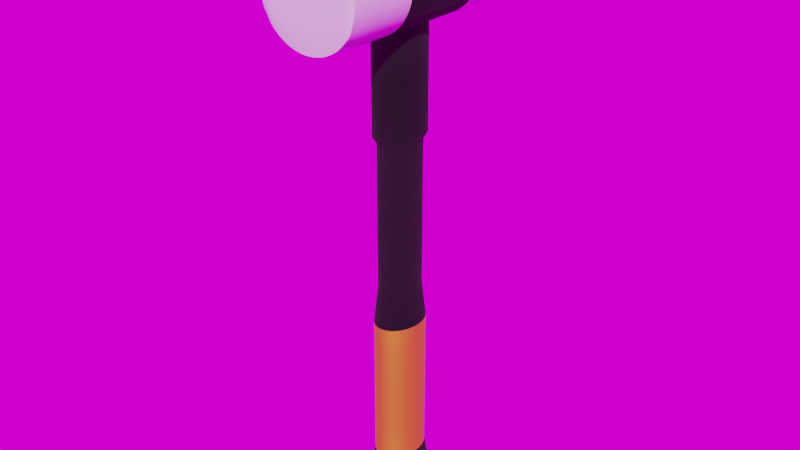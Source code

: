 # Source: Hammer.blend  (saved by Blender 3.6.13; exported with 4.5.12 LTS)
import bpy
from mathutils import Matrix  # noqa: F401  (used for matrix-valued properties, if any)

bpy.ops.wm.read_factory_settings(use_empty=True)
scene = bpy.context.scene
scene.name = 'Scene'

# ---- collections
col_collection = bpy.data.collections.new('Collection'); scene.collection.children.link(col_collection)
col_decals = bpy.data.collections.new('Decals'); scene.collection.children.link(col_decals)
col_subset = bpy.data.collections.new('Subset'); col_decals.children.link(col_subset)

# ---- images (referenced by path relative to the original .blend; pixels are not part of the script)
import os
ASSET_DIR = os.environ.get("B2B_ASSET_DIR", "")  # directory of the original .blend (textures are referenced by path, not embedded)
HERE = os.path.dirname(os.path.abspath(__file__))  # packed textures are extracted next to this script under _unpacked/

def load_image(name, relpath, width, height, colorspace="sRGB"):
    """Load a texture the original file referenced (path relative to the .blend, or extracted next to this script)."""
    p = next((c for c in (os.path.join(HERE, relpath), os.path.join(ASSET_DIR, relpath)) if relpath and os.path.exists(c)), "")
    if p:
        img = bpy.data.images.load(p, check_existing=True)
        img.name = name
    else:  # same state as the original file: an image datablock whose file is absent (Cycles renders it pink)
        img = bpy.data.images.new(name, width, height)
        img.source = "FILE"
        img.filepath = "//" + (relpath or name)
    img.colorspace_settings.name = colorspace
    return img
img_albedo_hammer = load_image('Albedo Hammer', 'Textures/Albedo Hammer.png', 1024, 1024, 'sRGB')
img_thatch_chapel_2k_hdr = load_image('thatch_chapel_2k.hdr', 'thatch_chapel_2k.hdr', 1024, 1024, 'Linear Rec.709')

# ---- materials (node trees are filled in below, after node groups)
mat_black_rubber = bpy.data.materials.new('Black rubber')
mat_nylon = bpy.data.materials.new('Nylon')
mat_grip = bpy.data.materials.new('Grip')

# ---- node groups
ng_auto_smooth = bpy.data.node_groups.new('Auto Smooth', 'GeometryNodeTree')
_s = ng_auto_smooth.interface.new_socket(name='Geometry', in_out='OUTPUT', socket_type='NodeSocketGeometry')
_s = ng_auto_smooth.interface.new_socket(name='Geometry', in_out='INPUT', socket_type='NodeSocketGeometry')
_s = ng_auto_smooth.interface.new_socket(name='Angle', in_out='INPUT', socket_type='NodeSocketFloat')
_s.subtype = 'ANGLE'
_s.min_value = 0.0
_s.max_value = 3.142
ng_auto_smooth.is_modifier = True
_N = ng_auto_smooth.nodes; _L = ng_auto_smooth.links
n0 = _N.new('NodeGroupOutput'); n0.name = 'Group Output'; n0.location = (480, -100)
n1 = _N.new('NodeGroupInput'); n1.name = 'Group Input'; n1.location = (-420, -300)
n2 = _N.new('NodeGroupInput'); n2.name = 'Group Input.001'; n2.location = (-60, -100)
n3 = _N.new('GeometryNodeSetShadeSmooth'); n3.name = 'Set Shade Smooth'; n3.location = (120, -100)
n3.domain = 'EDGE'
n4 = _N.new('GeometryNodeSetShadeSmooth'); n4.name = 'Set Shade Smooth.001'; n4.location = (300, -100)
n5 = _N.new('GeometryNodeInputMeshEdgeAngle'); n5.name = 'Edge Angle'; n5.location = (-420, -220)
n6 = _N.new('GeometryNodeInputEdgeSmooth'); n6.name = 'Is Edge Smooth'; n6.location = (-60, -160)
n7 = _N.new('GeometryNodeInputShadeSmooth'); n7.name = 'Is Face Smooth'; n7.location = (-240, -340)
n8 = _N.new('FunctionNodeBooleanMath'); n8.name = 'Boolean Math'; n8.location = (-60, -220)
n9 = _N.new('FunctionNodeCompare'); n9.name = 'Compare'; n9.location = (-240, -180)
n9.operation = 'LESS_EQUAL'
_L.new(n5.outputs[0], n9.inputs[0])
_L.new(n4.outputs[0], n0.inputs[0])
_L.new(n1.outputs[1], n9.inputs[1])
_L.new(n9.outputs[0], n8.inputs[0])
_L.new(n7.outputs[0], n8.inputs[1])
_L.new(n2.outputs[0], n3.inputs[0])
_L.new(n6.outputs[0], n3.inputs[1])
_L.new(n3.outputs[0], n4.inputs[0])
_L.new(n8.outputs[0], n3.inputs[2])
n0.is_active_output = True

# ---- material node trees
mat_black_rubber.use_nodes = True; mat_black_rubber.node_tree.nodes.clear()
_N = mat_black_rubber.node_tree.nodes; _L = mat_black_rubber.node_tree.links
n0 = _N.new('ShaderNodeBevel'); n0.name = 'Bevel'; n0.location = (-1403, 359)
n1 = _N.new('ShaderNodeNewGeometry'); n1.name = 'Geometry'; n1.location = (-1409, 205)
n2 = _N.new('ShaderNodeMapRange'); n2.name = 'Map Range'; n2.location = (-1111, 100)
n2.inputs[3].default_value = 1.0
n2.inputs[4].default_value = 0.0
n3 = _N.new('ShaderNodeVectorMath'); n3.name = 'Vector Math'; n3.location = (-1243, 334)
n3.operation = 'DOT_PRODUCT'
n4 = _N.new('ShaderNodeMix'); n4.name = 'Mix'; n4.location = (-994, 377)
n4.data_type = 'RGBA'
n4.inputs[6].default_value = (0.02204, 0.02136, 0.02273, 1.0)
n4.inputs[7].default_value = (0.1077, 0.1079, 0.1038, 1.0)
n5 = _N.new('ShaderNodeOutputMaterial'); n5.name = 'Material Output'; n5.location = (21, 363)
n6 = _N.new('ShaderNodeBsdfPrincipled'); n6.name = 'Principled BSDF'; n6.location = (-325, 367)
n6.distribution = 'GGX'
n6.subsurface_method = 'RANDOM_WALK_SKIN'
n6.inputs[1].default_value = 1.0
n6.inputs[2].default_value = 0.7182
n6.inputs[3].default_value = 1.45
n6.inputs[27].default_value = (0.0, 0.0, 0.0, 1.0)
n6.inputs[28].default_value = 1.0
n7 = _N.new('ShaderNodeBump'); n7.name = 'Bump'; n7.location = (-580, -105)
n7.inputs[1].default_value = 1.0
n7.inputs[2].default_value = 1.0
n8 = _N.new('ShaderNodeTexNoise'); n8.name = 'Noise Texture'; n8.location = (-799, -86)
n8.inputs[2].default_value = 184.5
n8.inputs[3].default_value = 7.5
n8.inputs[4].default_value = 1.0
n9 = _N.new('ShaderNodeTexImage'); n9.name = 'Image Texture'; n9.location = (-506, 687)
n9.image = img_albedo_hammer
_L.new(n6.outputs[0], n5.inputs[0])
_L.new(n0.outputs[0], n3.inputs[0])
_L.new(n1.outputs[1], n3.inputs[1])
_L.new(n3.outputs[1], n2.inputs[0])
_L.new(n2.outputs[0], n4.inputs[0])
_L.new(n4.outputs[2], n6.inputs[0])
_L.new(n7.outputs[0], n6.inputs[5])
_L.new(n8.outputs[1], n7.inputs[3])
n5.is_active_output = True
mat_nylon.use_nodes = True; mat_nylon.node_tree.nodes.clear()
_N = mat_nylon.node_tree.nodes; _L = mat_nylon.node_tree.links
n0 = _N.new('ShaderNodeOutputMaterial'); n0.name = 'Material Output'; n0.location = (651, 301)
n1 = _N.new('ShaderNodeBsdfPrincipled'); n1.name = 'Principled BSDF'; n1.location = (333, 322)
n1.distribution = 'GGX'
n1.subsurface_method = 'RANDOM_WALK_SKIN'
n1.inputs[0].default_value = (0.7682, 0.8148, 0.8388, 1.0)
n1.inputs[2].default_value = 0.1773
n1.inputs[3].default_value = 1.45
n1.inputs[13].default_value = 1.0
n1.inputs[18].default_value = 0.04545
n1.inputs[20].default_value = 0.0
n1.inputs[27].default_value = (0.0, 0.0, 0.0, 1.0)
n1.inputs[28].default_value = 1.0
n2 = _N.new('ShaderNodeTexImage'); n2.name = 'Image Texture'; n2.location = (-375, 463)
n2.image = img_albedo_hammer
_L.new(n1.outputs[0], n0.inputs[0])
n0.is_active_output = True
mat_grip.use_nodes = True; mat_grip.node_tree.nodes.clear()
_N = mat_grip.node_tree.nodes; _L = mat_grip.node_tree.links
n0 = _N.new('ShaderNodeOutputMaterial'); n0.name = 'Material Output'; n0.location = (300, 300)
n1 = _N.new('ShaderNodeBsdfPrincipled'); n1.name = 'Principled BSDF'; n1.location = (10, 300)
n1.distribution = 'GGX'
n1.subsurface_method = 'RANDOM_WALK_SKIN'
n1.inputs[0].default_value = (1.0, 0.7092, 0.05105, 1.0)
n1.inputs[1].default_value = 1.0
n1.inputs[2].default_value = 0.6318
n1.inputs[3].default_value = 1.45
n1.inputs[27].default_value = (0.0, 0.0, 0.0, 1.0)
n1.inputs[28].default_value = 1.0
n2 = _N.new('ShaderNodeTexImage'); n2.name = 'Image Texture'; n2.location = (-488, 433)
n2.image = img_albedo_hammer
_L.new(n1.outputs[0], n0.inputs[0])
n0.is_active_output = True

# ---- world
world_world = bpy.data.worlds.new('World'); scene.world = world_world
world_world.use_nodes = True; world_world.node_tree.nodes.clear()
_N = world_world.node_tree.nodes; _L = world_world.node_tree.links
n0 = _N.new('ShaderNodeOutputWorld'); n0.name = 'World Output'; n0.location = (300, 300)
n1 = _N.new('ShaderNodeBackground'); n1.name = 'Background'; n1.location = (10, 300)
n2 = _N.new('ShaderNodeTexEnvironment'); n2.name = 'Environment Texture'; n2.location = (-280, 280)
n2.image = img_thatch_chapel_2k_hdr
_L.new(n1.outputs[0], n0.inputs[0])
_L.new(n2.outputs[0], n1.inputs[0])
n0.is_active_output = True
world_world.color = (0.05088, 0.05088, 0.05088)
world_world.use_sun_shadow = False
world_world.sun_shadow_jitter_overblur = 0.0

# ---- meshes
me_cylinder_001 = bpy.data.meshes.new('Cylinder.001')
me_cylinder_001.from_pydata([(4.861e-11, 0.02546, -0.1625), (0.0, 0.02, 0.1733), (0.009734, 0.02205, -0.1625), (0.007647, 0.01732, 0.1733), (0.01686, 0.01273, -0.1625), (0.01324, 0.01, 0.1733), (0.01947, -4.238e-11, -0.1625), (0.01529, 0.0, 0.1733), (0.01686, -0.01273, -0.1625), (0.01324, -0.01, 0.1733), (0.009734, -0.02205, -0.1625), (0.007647, -0.01732, 0.1733), (4.861e-11, -0.02546, -0.1625), (0.0, -0.02, 0.1733), (-0.009734, -0.02205, -0.1625), (-0.007647, -0.01732, 0.1733), (-0.01686, -0.01273, -0.1625), (-0.01324, -0.01, 0.1733), (-0.01947, -4.238e-11, -0.1625), (-0.01529, 0.0, 0.1733), (-0.01686, 0.01273, -0.1625), (-0.01324, 0.01, 0.1733), (-0.009734, 0.02205, -0.1625), (-0.007647, 0.01732, 0.1733), (-1.454e-11, 0.01673, 0.08724), (0.006398, 0.01449, 0.08724), (0.01108, 0.008367, 0.08724), (0.0128, 0.0, 0.08724), (0.01108, -0.008367, 0.08724), (0.006398, -0.01449, 0.08724), (-1.454e-11, -0.01673, 0.08724), (-0.006398, -0.01449, 0.08724), (-0.01108, -0.008367, 0.08724), (-0.0128, 0.0, 0.08724), (-0.01108, 0.008367, 0.08724), (-0.006398, 0.01449, 0.08724), (0.006398, 0.01449, -0.00999), (0.01108, 0.008367, -0.00999), (0.0128, 0.0, -0.00999), (0.01108, -0.008367, -0.00999), (0.006398, -0.01449, -0.00999), (-1.454e-11, -0.01673, -0.00999), (-0.006398, -0.01449, -0.00999), (-0.01108, -0.008367, -0.00999), (-0.0128, 0.0, -0.00999), (-0.01108, 0.008367, -0.00999), (-0.006398, 0.01449, -0.00999), (0.0, 0.02, -0.03538), (-0.007647, 0.01732, 0.09174), (0.0, 0.02, 0.09174), (-0.01324, 0.01, 0.09174), (-0.01529, 0.0, 0.09174), (-0.01324, -0.01, 0.09174), (-0.007647, -0.01732, 0.09174), (0.0, -0.02, 0.09174), (0.007647, -0.01732, 0.09174), (0.01324, -0.01, 0.09174), (0.01529, 0.0, 0.09174), (0.01324, 0.01, 0.09174), (0.007647, 0.01732, 0.09174), (-1.454e-11, 0.01673, -0.00999), (0.007647, 0.01732, -0.03538), (0.01324, 0.01, -0.03538), (0.01529, 0.0, -0.03538), (0.01324, -0.01, -0.03538), (0.007647, -0.01732, -0.03538), (0.0, -0.02, -0.03538), (-0.007647, -0.01732, -0.03538), (-0.01324, -0.01, -0.03538), (-0.01529, 0.0, -0.03538), (-0.01324, 0.01, -0.03538), (-0.007647, 0.01732, -0.03538), (0.0, 0.0, -0.1625), (0.0, 0.01, -0.1625), (0.0, -0.01, -0.1625), (0.0, -0.01, 0.1733), (0.0, 0.0, 0.1733), (0.0, 0.01, 0.1733), (0.007647, 0.01732, -0.1343), (0.01324, 0.01, -0.1343), (0.01529, 0.0, -0.1343), (0.01324, -0.01, -0.1343), (0.007647, -0.01732, -0.1343), (0.0, -0.02, -0.1343), (-0.007647, -0.01732, -0.1343), (-0.01324, -0.01, -0.1343), (-0.01529, 0.0, -0.1343), (-0.01324, 0.01, -0.1343), (-0.007647, 0.01732, -0.1343), (0.0, 0.02, -0.1343), (0.0, 0.02988, 0.225), (0.0, -0.02988, 0.225), (0.0175, 0.02988, 0.2203), (0.0175, -0.02988, 0.2203), (0.03031, 0.02988, 0.2075), (0.03031, -0.02988, 0.2075), (0.035, 0.02988, 0.19), (0.035, -0.02988, 0.19), (0.03031, 0.02988, 0.1725), (0.03031, -0.02988, 0.1725), (0.0175, 0.02988, 0.1597), (0.0175, -0.02988, 0.1597), (0.0, 0.02988, 0.155), (0.0, -0.02988, 0.155), (-0.0175, 0.02988, 0.1597), (-0.0175, -0.02988, 0.1597), (-0.03031, 0.02988, 0.1725), (-0.03031, -0.02988, 0.1725), (-0.035, 0.02988, 0.19), (-0.035, -0.02988, 0.19), (-0.03031, 0.02988, 0.2075), (-0.03031, -0.02988, 0.2075), (-0.0175, 0.02988, 0.2203), (-0.0175, -0.02988, 0.2203), (0.0, -0.075, 0.19), (0.0175, -0.075, 0.19), (-0.0175, -0.075, 0.19), (-0.0175, 0.075, 0.19), (0.0175, 0.075, 0.19), (0.0, 0.075, 0.19), (0.0, 0.075, 0.225), (0.0175, 0.075, 0.2203), (0.0175, -0.075, 0.2203), (0.0, -0.075, 0.225), (0.03031, 0.075, 0.2075), (0.03031, -0.075, 0.2075), (0.035, 0.075, 0.19), (0.035, -0.075, 0.19), (0.03031, 0.075, 0.1725), (0.03031, -0.075, 0.1725), (0.0175, 0.075, 0.1597), (0.0175, -0.075, 0.1597), (0.0, 0.075, 0.155), (0.0, -0.075, 0.155), (-0.0175, 0.075, 0.1597), (-0.0175, -0.075, 0.1597), (-0.03031, 0.075, 0.1725), (-0.03031, -0.075, 0.1725), (-0.035, 0.075, 0.19), (-0.035, -0.075, 0.19), (-0.03031, 0.075, 0.2075), (-0.03031, -0.075, 0.2075), (-0.0175, 0.075, 0.2203), (-0.0175, -0.075, 0.2203)], [], [(49, 1, 3, 59), (59, 3, 5, 58), (58, 5, 7, 57), (57, 7, 9, 56), (56, 9, 11, 55), (55, 11, 13, 54), (54, 13, 15, 53), (53, 15, 17, 52), (52, 17, 19, 51), (51, 19, 21, 50), (75, 17, 15, 13), (50, 21, 23, 48), (48, 23, 1, 49), (74, 8, 10, 12), (46, 35, 24, 60), (45, 34, 35, 46), (44, 33, 34, 45), (43, 32, 33, 44), (42, 31, 32, 43), (41, 30, 31, 42), (40, 29, 30, 41), (39, 28, 29, 40), (38, 27, 28, 39), (37, 26, 27, 38), (36, 25, 26, 37), (60, 24, 25, 36), (89, 47, 61, 78), (78, 61, 62, 79), (79, 62, 63, 80), (80, 63, 64, 81), (81, 64, 65, 82), (82, 65, 66, 83), (83, 66, 67, 84), (84, 67, 68, 85), (85, 68, 69, 86), (86, 69, 70, 87), (87, 70, 71, 88), (88, 71, 47, 89), (24, 35, 48, 49), (35, 34, 50, 48), (34, 33, 51, 50), (33, 32, 52, 51), (32, 31, 53, 52), (31, 30, 54, 53), (30, 29, 55, 54), (29, 28, 56, 55), (28, 27, 57, 56), (27, 26, 58, 57), (26, 25, 59, 58), (25, 24, 49, 59), (60, 36, 61, 47), (36, 37, 62, 61), (37, 38, 63, 62), (38, 39, 64, 63), (39, 40, 65, 64), (40, 41, 66, 65), (41, 42, 67, 66), (42, 43, 68, 67), (43, 44, 69, 68), (44, 45, 70, 69), (45, 46, 71, 70), (46, 60, 47, 71), (73, 4, 6, 72), (16, 74, 12, 14), (20, 73, 72, 18), (22, 0, 73, 20), (0, 2, 4, 73), (18, 72, 74, 16), (72, 6, 8, 74), (77, 21, 19, 76), (1, 23, 21, 77), (76, 19, 17, 75), (5, 77, 76, 7), (7, 76, 75, 9), (9, 75, 13, 11), (3, 1, 77, 5), (22, 88, 89, 0), (20, 87, 88, 22), (18, 86, 87, 20), (16, 85, 86, 18), (14, 84, 85, 16), (12, 83, 84, 14), (10, 82, 83, 12), (8, 81, 82, 10), (6, 80, 81, 8), (4, 79, 80, 6), (2, 78, 79, 4), (0, 89, 78, 2), (90, 91, 93, 92), (92, 93, 95, 94), (94, 95, 97, 96), (96, 97, 99, 98), (98, 99, 101, 100), (100, 101, 103, 102), (102, 103, 105, 104), (104, 105, 107, 106), (106, 107, 109, 108), (108, 109, 111, 110), (116, 139, 137, 135), (110, 111, 113, 112), (112, 113, 91, 90), (117, 134, 136, 138), (115, 114, 133, 131), (143, 141, 139, 116), (122, 123, 114, 115), (127, 115, 131, 129), (125, 122, 115, 127), (123, 143, 116, 114), (114, 116, 135, 133), (118, 126, 128, 130), (119, 118, 130, 132), (120, 121, 118, 119), (142, 117, 138, 140), (121, 124, 126, 118), (117, 119, 132, 134), (142, 120, 119, 117), (90, 92, 121, 120), (93, 91, 123, 122), (92, 94, 124, 121), (95, 93, 122, 125), (94, 96, 126, 124), (97, 95, 125, 127), (96, 98, 128, 126), (99, 97, 127, 129), (98, 100, 130, 128), (101, 99, 129, 131), (100, 102, 132, 130), (103, 101, 131, 133), (102, 104, 134, 132), (105, 103, 133, 135), (104, 106, 136, 134), (107, 105, 135, 137), (106, 108, 138, 136), (109, 107, 137, 139), (108, 110, 140, 138), (111, 109, 139, 141), (110, 112, 142, 140), (113, 111, 141, 143), (112, 90, 120, 142), (91, 113, 143, 123)])
me_cylinder_001.polygons.foreach_set('use_smooth', [True] * 140)
me_cylinder_001.polygons.foreach_set('material_index', [0, 0, 0, 0, 0, 0, 0, 0, 0, 0, 0, 0, 0, 0, 0, 0, 0, 0, 0, 0, 0, 0, 0, 0, 0, 0, 2, 2, 2, 2, 2, 2, 2, 2, 2, 2, 2, 2, 0, 0, 0, 0, 0, 0, 0, 0, 0, 0, 0, 0, 0, 0, 0, 0, 0, 0, 0, 0, 0, 0, 0, 0, 0, 0, 0, 0, 0, 0, 0, 0, 0, 0, 0, 0, 0, 0, 0, 0, 0, 0, 0, 0, 0, 0, 0, 0, 0, 0, 0, 0, 0, 0, 0, 0, 0, 0, 0, 0, 1, 0, 0, 1, 1, 1, 1, 1, 1, 1, 1, 1, 1, 1, 1, 1, 1, 1, 1, 1, 1, 1, 1, 1, 1, 1, 1, 1, 1, 1, 1, 1, 1, 1, 1, 1, 1, 1, 1, 1, 1, 1])
_k = {(0, 2): 0.99, (1, 3): 0.99, (2, 4): 0.99, (3, 5): 0.99, (4, 6): 0.99, (5, 7): 0.99, (6, 8): 0.99, (7, 9): 0.99, (8, 10): 0.99, (9, 11): 0.99, (10, 12): 0.99, (11, 13): 0.99, (12, 14): 0.99, (13, 15): 0.99, (14, 16): 0.99, (15, 17): 0.99, (16, 18): 0.99, (17, 19): 0.99, (18, 20): 0.99, (19, 21): 0.99, (20, 22): 0.99, (21, 23): 0.99, (0, 22): 0.99, (1, 23): 0.99, (48, 49): 1.0, (48, 50): 1.0, (50, 51): 1.0, (51, 52): 1.0, (52, 53): 1.0, (53, 54): 1.0, (54, 55): 1.0, (55, 56): 1.0, (56, 57): 1.0, (57, 58): 1.0, (58, 59): 1.0, (49, 59): 1.0, (47, 61): 1.0, (61, 62): 1.0, (62, 63): 1.0, (63, 64): 1.0, (64, 65): 1.0, (65, 66): 1.0, (66, 67): 1.0, (67, 68): 1.0, (68, 69): 1.0, (69, 70): 1.0, (70, 71): 1.0, (47, 71): 1.0, (24, 35): 1.0, (34, 35): 1.0, (33, 34): 1.0, (32, 33): 1.0, (31, 32): 1.0, (30, 31): 1.0, (29, 30): 1.0, (28, 29): 1.0, (27, 28): 1.0, (26, 27): 1.0, (25, 26): 1.0, (24, 25): 1.0, (36, 60): 1.0, (36, 37): 1.0, (37, 38): 1.0, (38, 39): 1.0, (39, 40): 1.0, (40, 41): 1.0, (41, 42): 1.0, (42, 43): 1.0, (43, 44): 1.0, (44, 45): 1.0, (45, 46): 1.0, (46, 60): 1.0, (88, 89): 1.0, (87, 88): 1.0, (86, 87): 1.0, (85, 86): 1.0, (84, 85): 1.0, (83, 84): 1.0, (82, 83): 1.0, (81, 82): 1.0, (80, 81): 1.0, (79, 80): 1.0, (78, 79): 1.0, (78, 89): 1.0, (120, 121): 0.98, (122, 123): 0.98, (121, 124): 0.98, (122, 125): 0.98, (124, 126): 0.98, (125, 127): 0.98, (126, 128): 0.98, (127, 129): 0.98, (128, 130): 0.98, (129, 131): 0.98, (130, 132): 0.98, (131, 133): 0.98, (132, 134): 0.98, (133, 135): 0.98, (134, 136): 0.98, (135, 137): 0.98, (136, 138): 0.98, (137, 139): 0.98, (138, 140): 0.98, (139, 141): 0.98, (140, 142): 0.98, (141, 143): 0.98, (120, 142): 0.98, (123, 143): 0.98, (90, 92): 0.98, (91, 93): 0.98, (92, 94): 0.98, (93, 95): 0.98, (94, 96): 0.98, (95, 97): 0.98, (96, 98): 0.98, (97, 99): 0.98, (98, 100): 0.98, (99, 101): 0.98, (100, 102): 0.98, (101, 103): 0.98, (102, 104): 0.98, (103, 105): 0.98, (104, 106): 0.98, (105, 107): 0.98, (106, 108): 0.98, (107, 109): 0.98, (108, 110): 0.98, (109, 111): 0.98, (110, 112): 0.98, (111, 113): 0.98, (90, 112): 0.98, (91, 113): 0.98}
me_cylinder_001.attributes.new('crease_edge', 'FLOAT', 'EDGE').data.foreach_set('value', [_k.get((min(e.vertices), max(e.vertices)), 0.0) for e in me_cylinder_001.edges])
_uv = me_cylinder_001.uv_layers.new(name='UVMap')
_uv.uv.foreach_set('vector', [0.04523, 0.2469, 0.04523, 0.007352, 0.06769, 0.00708, 0.06769, 0.2466, 0.06769, 0.2466, 0.06769, 0.00708, 0.08413, 0.006337, 0.08413, 0.2459, 0.2099, 0.6393, 0.23, 0.4602, 0.2596, 0.4595, 0.2395, 0.6386, 0.2395, 0.6386, 0.2596, 0.4595, 0.2884, 0.4668, 0.2682, 0.6459, 0.09681, 0.2459, 0.09681, 0.006337, 0.1132, 0.00708, 0.1132, 0.2466, 0.1132, 0.2466, 0.1132, 0.00708, 0.1357, 0.007352, 0.1357, 0.2469, 0.1357, 0.2469, 0.1357, 0.007352, 0.1582, 0.00708, 0.1582, 0.2466, 0.1582, 0.2466, 0.1582, 0.00708, 0.1746, 0.006337, 0.1746, 0.2459, 0.3236, 0.6393, 0.3438, 0.4602, 0.3734, 0.4595, 0.3533, 0.6386, 0.3533, 0.6386, 0.3734, 0.4595, 0.4021, 0.4668, 0.382, 0.6459, 0.8545, 0.0354, 0.8272, 0.03146, 0.8418, 0.01185, 0.8587, 0.006337, 0.006337, 0.2459, 0.006337, 0.006337, 0.02278, 0.00708, 0.02278, 0.2466, 0.02278, 0.2466, 0.02278, 0.00708, 0.04523, 0.007352, 0.04523, 0.2469, 0.5037, 0.7979, 0.535, 0.8102, 0.5176, 0.8355, 0.4976, 0.8429, 0.02645, 0.5449, 0.02645, 0.2595, 0.04523, 0.2598, 0.04523, 0.5451, 0.01269, 0.5443, 0.01269, 0.2589, 0.02645, 0.2595, 0.02645, 0.5449, 0.3276, 0.8666, 0.3516, 0.6533, 0.3756, 0.6593, 0.3516, 0.8727, 0.3028, 0.8672, 0.3268, 0.6538, 0.3516, 0.6533, 0.3276, 0.8666, 0.1545, 0.5449, 0.1545, 0.2595, 0.1682, 0.2589, 0.1682, 0.5443, 0.1357, 0.5451, 0.1357, 0.2598, 0.1545, 0.2595, 0.1545, 0.5449, 0.1169, 0.5449, 0.1169, 0.2595, 0.1357, 0.2598, 0.1357, 0.5451, 0.1032, 0.5443, 0.1032, 0.2589, 0.1169, 0.2595, 0.1169, 0.5449, 0.2138, 0.8666, 0.2378, 0.6533, 0.2619, 0.6593, 0.2379, 0.8727, 0.189, 0.8672, 0.213, 0.6538, 0.2378, 0.6533, 0.2138, 0.8666, 0.06402, 0.5449, 0.06402, 0.2595, 0.07778, 0.2589, 0.07778, 0.5443, 0.04523, 0.5451, 0.04523, 0.2598, 0.06402, 0.2595, 0.06402, 0.5449, 0.04523, 0.9105, 0.04523, 0.62, 0.06769, 0.6197, 0.06769, 0.9102, 0.06769, 0.9102, 0.06769, 0.6197, 0.08413, 0.619, 0.08413, 0.9095, 0.4148, 0.682, 0.4148, 0.4635, 0.4442, 0.4595, 0.4442, 0.6781, 0.4442, 0.6781, 0.4442, 0.4595, 0.4736, 0.4635, 0.4736, 0.682, 0.09681, 0.9095, 0.09681, 0.619, 0.1132, 0.6197, 0.1132, 0.9102, 0.1132, 0.9102, 0.1132, 0.6197, 0.1357, 0.62, 0.1357, 0.9105, 0.1357, 0.9105, 0.1357, 0.62, 0.1582, 0.6197, 0.1582, 0.9102, 0.1582, 0.9102, 0.1582, 0.6197, 0.1746, 0.619, 0.1746, 0.9095, 0.4862, 0.682, 0.4862, 0.4635, 0.5156, 0.4595, 0.5156, 0.6781, 0.5156, 0.6781, 0.5156, 0.4595, 0.545, 0.4635, 0.545, 0.682, 0.006337, 0.9095, 0.006337, 0.619, 0.02278, 0.6197, 0.02278, 0.9102, 0.02278, 0.9102, 0.02278, 0.6197, 0.04523, 0.62, 0.04523, 0.9105, 0.04523, 0.2598, 0.02645, 0.2595, 0.02278, 0.2466, 0.04523, 0.2469, 0.3925, 0.6704, 0.3756, 0.6593, 0.382, 0.6459, 0.4021, 0.659, 0.3756, 0.6593, 0.3516, 0.6533, 0.3533, 0.6386, 0.382, 0.6459, 0.3516, 0.6533, 0.3268, 0.6538, 0.3236, 0.6393, 0.3533, 0.6386, 0.3268, 0.6538, 0.3079, 0.6608, 0.301, 0.6477, 0.3236, 0.6393, 0.1545, 0.2595, 0.1357, 0.2598, 0.1357, 0.2469, 0.1582, 0.2466, 0.1357, 0.2598, 0.1169, 0.2595, 0.1132, 0.2466, 0.1357, 0.2469, 0.2787, 0.6704, 0.2619, 0.6593, 0.2682, 0.6459, 0.2884, 0.659, 0.2619, 0.6593, 0.2378, 0.6533, 0.2395, 0.6386, 0.2682, 0.6459, 0.2378, 0.6533, 0.213, 0.6538, 0.2099, 0.6393, 0.2395, 0.6386, 0.213, 0.6538, 0.1942, 0.6608, 0.1873, 0.6477, 0.2099, 0.6393, 0.06402, 0.2595, 0.04523, 0.2598, 0.04523, 0.2469, 0.06769, 0.2466, 0.04523, 0.5451, 0.06402, 0.5449, 0.06769, 0.6197, 0.04523, 0.62, 0.8188, 0.2287, 0.8285, 0.2107, 0.8858, 0.2155, 0.8741, 0.237, 0.8285, 0.2107, 0.8321, 0.1861, 0.89, 0.1861, 0.8858, 0.2155, 0.8321, 0.1861, 0.8285, 0.1616, 0.8858, 0.1568, 0.89, 0.1861, 0.8285, 0.1616, 0.8188, 0.1436, 0.8741, 0.1353, 0.8858, 0.1568, 0.1169, 0.5449, 0.1357, 0.5451, 0.1357, 0.62, 0.1132, 0.6197, 0.1357, 0.5451, 0.1545, 0.5449, 0.1582, 0.6197, 0.1357, 0.62, 0.8188, 0.3431, 0.8285, 0.3251, 0.8858, 0.3299, 0.8741, 0.3514, 0.8285, 0.3251, 0.8321, 0.3006, 0.89, 0.3006, 0.8858, 0.3299, 0.8321, 0.3006, 0.8285, 0.276, 0.8858, 0.2712, 0.89, 0.3006, 0.8285, 0.276, 0.8188, 0.258, 0.8741, 0.2497, 0.8858, 0.2712, 0.02645, 0.5449, 0.04523, 0.5451, 0.04523, 0.62, 0.02278, 0.6197, 0.5115, 0.7397, 0.545, 0.7361, 0.545, 0.7739, 0.5076, 0.7688, 0.4703, 0.8015, 0.5037, 0.7979, 0.4976, 0.8429, 0.4803, 0.8305, 0.4803, 0.7274, 0.5115, 0.7397, 0.5076, 0.7688, 0.4703, 0.7638, 0.4976, 0.7021, 0.5176, 0.6947, 0.5115, 0.7397, 0.4803, 0.7274, 0.5176, 0.6947, 0.535, 0.7072, 0.545, 0.7361, 0.5115, 0.7397, 0.4703, 0.7638, 0.5076, 0.7688, 0.5037, 0.7979, 0.4703, 0.8015, 0.5076, 0.7688, 0.545, 0.7739, 0.535, 0.8102, 0.5037, 0.7979, 0.846, 0.09353, 0.8188, 0.08959, 0.8188, 0.05991, 0.8503, 0.06447, 0.8418, 0.1226, 0.8272, 0.1125, 0.8188, 0.08959, 0.846, 0.09353, 0.8503, 0.06447, 0.8188, 0.05991, 0.8272, 0.03146, 0.8545, 0.0354, 0.8733, 0.09748, 0.846, 0.09353, 0.8503, 0.06447, 0.8817, 0.06902, 0.8817, 0.06902, 0.8503, 0.06447, 0.8545, 0.0354, 0.8817, 0.03935, 0.8817, 0.03935, 0.8545, 0.0354, 0.8587, 0.006337, 0.8733, 0.0164, 0.8587, 0.1171, 0.8418, 0.1226, 0.846, 0.09353, 0.8733, 0.09748, 0.01665, 0.9933, 0.02278, 0.9102, 0.04523, 0.9105, 0.04523, 0.9937, 0.8464, 0.4869, 0.7804, 0.4949, 0.7688, 0.4734, 0.8316, 0.4595, 0.8518, 0.5243, 0.7847, 0.5243, 0.7804, 0.4949, 0.8464, 0.4869, 0.8464, 0.5617, 0.7804, 0.5537, 0.7847, 0.5243, 0.8518, 0.5243, 0.8316, 0.5891, 0.7688, 0.5752, 0.7804, 0.5537, 0.8464, 0.5617, 0.1357, 0.9937, 0.1357, 0.9105, 0.1582, 0.9102, 0.1643, 0.9933, 0.1071, 0.9933, 0.1132, 0.9102, 0.1357, 0.9105, 0.1357, 0.9937, 0.8464, 0.6982, 0.7804, 0.7062, 0.7688, 0.6847, 0.8316, 0.6708, 0.8518, 0.7355, 0.7847, 0.7355, 0.7804, 0.7062, 0.8464, 0.6982, 0.8464, 0.7729, 0.7804, 0.7649, 0.7847, 0.7355, 0.8518, 0.7355, 0.8316, 0.8003, 0.7688, 0.7864, 0.7804, 0.7649, 0.8464, 0.7729, 0.04523, 0.9937, 0.04523, 0.9105, 0.06769, 0.9102, 0.07382, 0.9933, 0.1873, 0.3144, 0.1873, 0.1389, 0.2334, 0.1389, 0.2334, 0.3144, 0.2334, 0.3144, 0.2334, 0.1389, 0.2866, 0.1389, 0.2866, 0.3144, 0.2866, 0.3144, 0.2866, 0.1389, 0.3326, 0.1389, 0.3326, 0.3144, 0.6484, 0.1389, 0.6484, 0.3144, 0.6007, 0.3144, 0.6007, 0.1389, 0.6007, 0.1389, 0.6007, 0.3144, 0.5476, 0.3144, 0.5476, 0.1389, 0.5476, 0.1389, 0.5476, 0.3144, 0.5034, 0.3144, 0.5034, 0.1389, 0.6611, 0.3144, 0.6611, 0.1389, 0.7053, 0.1389, 0.7053, 0.3144, 0.7053, 0.3144, 0.7053, 0.1389, 0.7584, 0.1389, 0.7584, 0.3144, 0.7584, 0.3144, 0.7584, 0.1389, 0.8061, 0.1389, 0.8061, 0.3144, 0.3453, 0.3144, 0.3453, 0.1389, 0.3914, 0.1389, 0.3914, 0.3144, 0.6702, 0.5092, 0.6835, 0.4595, 0.7296, 0.4861, 0.7561, 0.5322, 0.3914, 0.3144, 0.3914, 0.1389, 0.4446, 0.1389, 0.4446, 0.3144, 0.4446, 0.3144, 0.4446, 0.1389, 0.4907, 0.1389, 0.4907, 0.3144, 0.6436, 0.8197, 0.7295, 0.8428, 0.6834, 0.8694, 0.6303, 0.8694, 0.6436, 0.6085, 0.6569, 0.5588, 0.7561, 0.5854, 0.7295, 0.6315, 0.5843, 0.4861, 0.6303, 0.4595, 0.6835, 0.4595, 0.6702, 0.5092, 0.5576, 0.5854, 0.5577, 0.5322, 0.6569, 0.5588, 0.6436, 0.6085, 0.6303, 0.6581, 0.6436, 0.6085, 0.7295, 0.6315, 0.6834, 0.6581, 0.5842, 0.6315, 0.5576, 0.5854, 0.6436, 0.6085, 0.6303, 0.6581, 0.5577, 0.5322, 0.5843, 0.4861, 0.6702, 0.5092, 0.6569, 0.5588, 0.6569, 0.5588, 0.6702, 0.5092, 0.7561, 0.5322, 0.7561, 0.5854, 0.6702, 0.7204, 0.6835, 0.6708, 0.7296, 0.6974, 0.7561, 0.7435, 0.6569, 0.7701, 0.6702, 0.7204, 0.7561, 0.7435, 0.7561, 0.7967, 0.5577, 0.7435, 0.5843, 0.6974, 0.6702, 0.7204, 0.6569, 0.7701, 0.5576, 0.7967, 0.6436, 0.8197, 0.6303, 0.8694, 0.5842, 0.8428, 0.5843, 0.6974, 0.6303, 0.6708, 0.6835, 0.6708, 0.6702, 0.7204, 0.6436, 0.8197, 0.6569, 0.7701, 0.7561, 0.7967, 0.7295, 0.8428, 0.5576, 0.7967, 0.5577, 0.7435, 0.6569, 0.7701, 0.6436, 0.8197, 0.1873, 0.3144, 0.2334, 0.3144, 0.2334, 0.4469, 0.1873, 0.4469, 0.2334, 0.1389, 0.1873, 0.1389, 0.1873, 0.006337, 0.2334, 0.006337, 0.2334, 0.3144, 0.2866, 0.3144, 0.2866, 0.4469, 0.2334, 0.4469, 0.2866, 0.1389, 0.2334, 0.1389, 0.2334, 0.006337, 0.2866, 0.006337, 0.2866, 0.3144, 0.3326, 0.3144, 0.3326, 0.4469, 0.2866, 0.4469, 0.3326, 0.1389, 0.2866, 0.1389, 0.2866, 0.006337, 0.3326, 0.006337, 0.6484, 0.1389, 0.6007, 0.1389, 0.6007, 0.006337, 0.6484, 0.006337, 0.6007, 0.3144, 0.6484, 0.3144, 0.6484, 0.4469, 0.6007, 0.4469, 0.6007, 0.1389, 0.5476, 0.1389, 0.5476, 0.006337, 0.6007, 0.006337, 0.5476, 0.3144, 0.6007, 0.3144, 0.6007, 0.4469, 0.5476, 0.4469, 0.5476, 0.1389, 0.5034, 0.1389, 0.5034, 0.006337, 0.5476, 0.006337, 0.5034, 0.3144, 0.5476, 0.3144, 0.5476, 0.4469, 0.5034, 0.4469, 0.6611, 0.3144, 0.7053, 0.3144, 0.7053, 0.4469, 0.6611, 0.4469, 0.7053, 0.1389, 0.6611, 0.1389, 0.6611, 0.006337, 0.7053, 0.006337, 0.7053, 0.3144, 0.7584, 0.3144, 0.7584, 0.4469, 0.7053, 0.4469, 0.7584, 0.1389, 0.7053, 0.1389, 0.7053, 0.006337, 0.7584, 0.006337, 0.7584, 0.3144, 0.8061, 0.3144, 0.8061, 0.4469, 0.7584, 0.4469, 0.8061, 0.1389, 0.7584, 0.1389, 0.7584, 0.006337, 0.8061, 0.006337, 0.3453, 0.3144, 0.3914, 0.3144, 0.3914, 0.4469, 0.3453, 0.4469, 0.3914, 0.1389, 0.3453, 0.1389, 0.3453, 0.006337, 0.3914, 0.006337, 0.3914, 0.3144, 0.4446, 0.3144, 0.4446, 0.4469, 0.3914, 0.4469, 0.4446, 0.1389, 0.3914, 0.1389, 0.3914, 0.006337, 0.4446, 0.006337, 0.4446, 0.3144, 0.4907, 0.3144, 0.4907, 0.4469, 0.4446, 0.4469, 0.4907, 0.1389, 0.4446, 0.1389, 0.4446, 0.006337, 0.4907, 0.006337])
me_cylinder_001.materials.append(mat_black_rubber)
me_cylinder_001.materials.append(mat_nylon)
me_cylinder_001.materials.append(mat_grip)
me_cylinder_001.update()

# ---- objects
ob_handle = bpy.data.objects.new('Handle', me_cylinder_001)

# ---- transforms, parenting, visibility, modifiers, constraints
ob_handle.location = (0.0, 0.0, -0.19)
_vg = ob_handle.vertex_groups.new(name='Grip')
_vg = ob_handle.vertex_groups.new(name='Middle part head')
_m = ob_handle.modifiers.new('Subdivision', 'SUBSURF')
_m = ob_handle.modifiers.new('Auto Smooth', 'NODES')
_m.node_group = ng_auto_smooth
_gi = [s.identifier for s in ng_auto_smooth.interface.items_tree if s.item_type == 'SOCKET' and s.in_out == 'INPUT']
_m[_gi[1]] = 0.5236  # Angle

# ---- collection membership
col_collection.objects.link(ob_handle)

# ---- scene / render settings (as saved in the file)
scene.frame_start = 1; scene.frame_end = 250; scene.frame_set(1)
scene.render.engine = 'CYCLES'
scene.cycles.samples = 125
scene.cycles.sampling_pattern = 'TABULATED_SOBOL'
scene.cycles.bake_type = 'DIFFUSE'
scene.view_settings.view_transform = 'Filmic'
bpy.context.view_layer.update()

# ---- added for rendering (the .blend has no active camera and no usable light): camera, sun
cam_auto = bpy.data.cameras.new('AutoCamera')
cam_auto.lens = 50.0
cam_auto.sensor_width = 36.0
cam_auto.clip_end = 1000.0
ob_auto_camera = bpy.data.objects.new('AutoCamera', cam_auto)
scene.collection.objects.link(ob_auto_camera)
ob_auto_camera.location = (0.388065, -0.465678, 0.15092)
ob_auto_camera.rotation_euler = (1.09748, -7.21219e-08, 0.694738)
scene.camera = ob_auto_camera
light_auto_sun = bpy.data.lights.new('AutoSun', 'SUN')
light_auto_sun.energy = 3.0
light_auto_sun.angle = 0.0523599
ob_auto_sun = bpy.data.objects.new('AutoSun', light_auto_sun)
scene.collection.objects.link(ob_auto_sun)
ob_auto_sun.rotation_euler = (0.872665, 0.174533, 0.523599)
bpy.context.view_layer.update()
